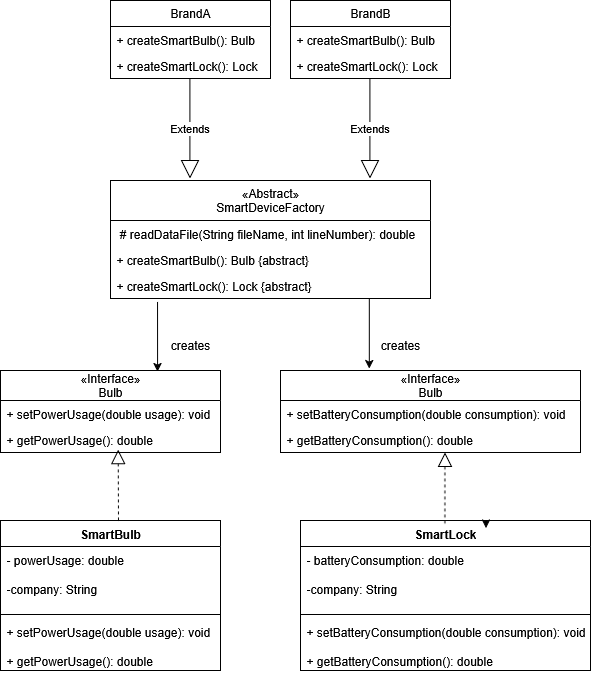

The diagram above was exported from draw.io. Its source (the exported page's mxGraphModel, read from the mxfile embedded in the PNG):
<mxGraphModel dx="2066" dy="1159" grid="1" gridSize="10" guides="1" tooltips="1" connect="1" arrows="1" fold="1" page="1" pageScale="1" pageWidth="850" pageHeight="1100" math="0" shadow="0">
  <root>
    <mxCell id="0" />
    <mxCell id="1" parent="0" />
    <mxCell id="vrd-QxSAwBzsyGw3muJ5-6" value="«Abstract»&lt;div&gt;SmartDeviceFactory&lt;/div&gt;" style="swimlane;fontStyle=0;childLayout=stackLayout;horizontal=1;startSize=40;fillColor=none;horizontalStack=0;resizeParent=1;resizeParentMax=0;resizeLast=0;collapsible=1;marginBottom=0;whiteSpace=wrap;html=1;" parent="1" vertex="1">
      <mxGeometry x="180" y="230" width="320" height="118" as="geometry" />
    </mxCell>
    <mxCell id="vrd-QxSAwBzsyGw3muJ5-7" value="&amp;nbsp;#&amp;nbsp;readDataFile(String fileName, int lineNumber): double" style="text;strokeColor=none;fillColor=none;align=left;verticalAlign=top;spacingLeft=4;spacingRight=4;overflow=hidden;rotatable=0;points=[[0,0.5],[1,0.5]];portConstraint=eastwest;whiteSpace=wrap;html=1;" parent="vrd-QxSAwBzsyGw3muJ5-6" vertex="1">
      <mxGeometry y="40" width="320" height="26" as="geometry" />
    </mxCell>
    <mxCell id="vrd-QxSAwBzsyGw3muJ5-8" value="+ createSmartBulb(): Bulb {abstract}&lt;div&gt;&lt;br style=&quot;text-align: center;&quot;&gt;&lt;/div&gt;" style="text;strokeColor=none;fillColor=none;align=left;verticalAlign=top;spacingLeft=4;spacingRight=4;overflow=hidden;rotatable=0;points=[[0,0.5],[1,0.5]];portConstraint=eastwest;whiteSpace=wrap;html=1;" parent="vrd-QxSAwBzsyGw3muJ5-6" vertex="1">
      <mxGeometry y="66" width="320" height="26" as="geometry" />
    </mxCell>
    <mxCell id="vrd-QxSAwBzsyGw3muJ5-9" value="+&amp;nbsp;createSmartLock(): Lock {abstract}" style="text;strokeColor=none;fillColor=none;align=left;verticalAlign=top;spacingLeft=4;spacingRight=4;overflow=hidden;rotatable=0;points=[[0,0.5],[1,0.5]];portConstraint=eastwest;whiteSpace=wrap;html=1;" parent="vrd-QxSAwBzsyGw3muJ5-6" vertex="1">
      <mxGeometry y="92" width="320" height="26" as="geometry" />
    </mxCell>
    <mxCell id="vrd-QxSAwBzsyGw3muJ5-12" value="BrandA" style="swimlane;fontStyle=0;childLayout=stackLayout;horizontal=1;startSize=26;fillColor=none;horizontalStack=0;resizeParent=1;resizeParentMax=0;resizeLast=0;collapsible=1;marginBottom=0;whiteSpace=wrap;html=1;" parent="1" vertex="1">
      <mxGeometry x="180" y="50" width="160" height="78" as="geometry" />
    </mxCell>
    <mxCell id="vrd-QxSAwBzsyGw3muJ5-14" value="+&amp;nbsp;createSmartBulb(): Bulb&amp;nbsp;&lt;div&gt;&lt;br style=&quot;text-align: center;&quot;&gt;&lt;/div&gt;" style="text;strokeColor=none;fillColor=none;align=left;verticalAlign=top;spacingLeft=4;spacingRight=4;overflow=hidden;rotatable=0;points=[[0,0.5],[1,0.5]];portConstraint=eastwest;whiteSpace=wrap;html=1;" parent="vrd-QxSAwBzsyGw3muJ5-12" vertex="1">
      <mxGeometry y="26" width="160" height="26" as="geometry" />
    </mxCell>
    <mxCell id="vrd-QxSAwBzsyGw3muJ5-15" value="+&amp;nbsp;createSmartLock(): Lock&amp;nbsp;" style="text;strokeColor=none;fillColor=none;align=left;verticalAlign=top;spacingLeft=4;spacingRight=4;overflow=hidden;rotatable=0;points=[[0,0.5],[1,0.5]];portConstraint=eastwest;whiteSpace=wrap;html=1;" parent="vrd-QxSAwBzsyGw3muJ5-12" vertex="1">
      <mxGeometry y="52" width="160" height="26" as="geometry" />
    </mxCell>
    <mxCell id="vrd-QxSAwBzsyGw3muJ5-17" value="BrandB" style="swimlane;fontStyle=0;childLayout=stackLayout;horizontal=1;startSize=26;fillColor=none;horizontalStack=0;resizeParent=1;resizeParentMax=0;resizeLast=0;collapsible=1;marginBottom=0;whiteSpace=wrap;html=1;" parent="1" vertex="1">
      <mxGeometry x="360" y="50" width="160" height="78" as="geometry" />
    </mxCell>
    <mxCell id="vrd-QxSAwBzsyGw3muJ5-18" value="+&amp;nbsp;createSmartBulb(): Bulb&amp;nbsp;&lt;div&gt;&lt;br style=&quot;text-align: center;&quot;&gt;&lt;/div&gt;" style="text;strokeColor=none;fillColor=none;align=left;verticalAlign=top;spacingLeft=4;spacingRight=4;overflow=hidden;rotatable=0;points=[[0,0.5],[1,0.5]];portConstraint=eastwest;whiteSpace=wrap;html=1;" parent="vrd-QxSAwBzsyGw3muJ5-17" vertex="1">
      <mxGeometry y="26" width="160" height="26" as="geometry" />
    </mxCell>
    <mxCell id="vrd-QxSAwBzsyGw3muJ5-19" value="+&amp;nbsp;createSmartLock(): Lock&amp;nbsp;" style="text;strokeColor=none;fillColor=none;align=left;verticalAlign=top;spacingLeft=4;spacingRight=4;overflow=hidden;rotatable=0;points=[[0,0.5],[1,0.5]];portConstraint=eastwest;whiteSpace=wrap;html=1;" parent="vrd-QxSAwBzsyGw3muJ5-17" vertex="1">
      <mxGeometry y="52" width="160" height="26" as="geometry" />
    </mxCell>
    <mxCell id="vrd-QxSAwBzsyGw3muJ5-20" value="Extends" style="endArrow=block;endSize=16;endFill=0;html=1;rounded=0;entryX=0.5;entryY=0;entryDx=0;entryDy=0;" parent="1" edge="1">
      <mxGeometry width="160" relative="1" as="geometry">
        <mxPoint x="259.41" y="128" as="sourcePoint" />
        <mxPoint x="259.41" y="228" as="targetPoint" />
      </mxGeometry>
    </mxCell>
    <mxCell id="vrd-QxSAwBzsyGw3muJ5-21" value="Extends" style="endArrow=block;endSize=16;endFill=0;html=1;rounded=0;entryX=0.5;entryY=0;entryDx=0;entryDy=0;" parent="1" edge="1">
      <mxGeometry width="160" relative="1" as="geometry">
        <mxPoint x="439.41" y="128" as="sourcePoint" />
        <mxPoint x="439.41" y="228" as="targetPoint" />
      </mxGeometry>
    </mxCell>
    <mxCell id="vrd-QxSAwBzsyGw3muJ5-24" value="&lt;div&gt;&lt;span style=&quot;color: rgba(0, 0, 0, 0); font-family: monospace; font-size: 0px; text-align: start; text-wrap-mode: nowrap;&quot;&gt;&lt;span style=&quot;background-color: transparent; color: light-dark(rgb(0, 0, 0), rgb(255, 255, 255)); font-family: Helvetica; font-size: 12px; text-align: center; text-wrap-mode: wrap;&quot;&gt;«Interface»&lt;/span&gt;3CmxGraphModel%3E%3Croot%3E%3CmxCell%20id%3D%220%22%2F%3E%3CmxCell%20id%3D%221%22%20parent%3D%220%22%2F%3E%3CmxCell%20id%3D%222%22%20value%3D%22Classname%22%20style%3D%22swimlane%3BfontStyle%3D0%3BchildLayout%3DstackLayout%3Bhorizontal%3D1%3BstartSize%3D26%3BfillColor%3Dnone%3BhorizontalStack%3D0%3BresizeParent%3D1%3BresizeParentMax%3D0%3BresizeLast%3D0%3Bcollapsible%3D1%3BmarginBottom%3D0%3BwhiteSpace%3Dwrap%3Bhtml%3D1%3B%22%20vertex%3D%221%22%20parent%3D%221%22%3E%3CmxGeometry%20x%3D%22190%22%20y%3D%22410%22%20width%3D%22140%22%20height%3D%2278%22%20as%3D%22geometry%22%2F%3E%3C%2FmxCell%3E%3CmxCell%20id%3D%223%22%20value%3D%22%2B%20field%3A%20type%22%20style%3D%22text%3BstrokeColor%3Dnone%3BfillColor%3Dnone%3Balign%3Dleft%3BverticalAlign%3Dtop%3BspacingLeft%3D4%3BspacingRight%3D4%3Boverflow%3Dhidden%3Brotatable%3D0%3Bpoints%3D%5B%5B0%2C0.5%5D%2C%5B1%2C0.5%5D%5D%3BportConstraint%3Deastwest%3BwhiteSpace%3Dwrap%3Bhtml%3D1%3B%22%20vertex%3D%221%22%20parent%3D%222%22%3E%3CmxGeometry%20y%3D%2226%22%20width%3D%22140%22%20height%3D%2226%22%20as%3D%22geometry%22%2F%3E%3C%2FmxCell%3E%3CmxCell%20id%3D%224%22%20value%3D%22%2B%20field%3A%20type%22%20style%3D%22text%3BstrokeColor%3Dnone%3BfillColor%3Dnone%3Balign%3Dleft%3BverticalAlign%3Dtop%3BspacingLeft%3D4%3BspacingRight%3D4%3Boverflow%3Dhidden%3Brotatable%3D0%3Bpoints%3D%5B%5B0%2C0.5%5D%2C%5B1%2C0.5%5D%5D%3BportConstraint%3Deastwest%3BwhiteSpace%3Dwrap%3Bhtml%3D1%3B%22%20vertex%3D%221%22%20parent%3D%222%22%3E%3CmxGeometry%20y%3D%2252%22%20width%3D%22140%22%20height%3D%2226%22%20as%3D%22geometry%22%2F%3E%3C%2FmxCell%3E%3C%2Froot%3E%3C%2FmxGraphModel%3E&lt;/span&gt;&lt;/div&gt;Bulb" style="swimlane;fontStyle=0;childLayout=stackLayout;horizontal=1;startSize=30;fillColor=none;horizontalStack=0;resizeParent=1;resizeParentMax=0;resizeLast=0;collapsible=1;marginBottom=0;whiteSpace=wrap;html=1;" parent="1" vertex="1">
      <mxGeometry x="70" y="420" width="220" height="82" as="geometry" />
    </mxCell>
    <mxCell id="vrd-QxSAwBzsyGw3muJ5-25" value="+ setPowerUsage(double usage): void" style="text;strokeColor=none;fillColor=none;align=left;verticalAlign=top;spacingLeft=4;spacingRight=4;overflow=hidden;rotatable=0;points=[[0,0.5],[1,0.5]];portConstraint=eastwest;whiteSpace=wrap;html=1;" parent="vrd-QxSAwBzsyGw3muJ5-24" vertex="1">
      <mxGeometry y="30" width="220" height="26" as="geometry" />
    </mxCell>
    <mxCell id="vrd-QxSAwBzsyGw3muJ5-26" value="+ getPowerUsage(): double" style="text;strokeColor=none;fillColor=none;align=left;verticalAlign=top;spacingLeft=4;spacingRight=4;overflow=hidden;rotatable=0;points=[[0,0.5],[1,0.5]];portConstraint=eastwest;whiteSpace=wrap;html=1;" parent="vrd-QxSAwBzsyGw3muJ5-24" vertex="1">
      <mxGeometry y="56" width="220" height="26" as="geometry" />
    </mxCell>
    <mxCell id="vrd-QxSAwBzsyGw3muJ5-31" value="&lt;div&gt;&lt;span style=&quot;color: rgba(0, 0, 0, 0); font-family: monospace; font-size: 0px; text-align: start; text-wrap-mode: nowrap;&quot;&gt;&lt;span style=&quot;background-color: transparent; color: light-dark(rgb(0, 0, 0), rgb(255, 255, 255)); font-family: Helvetica; font-size: 12px; text-align: center; text-wrap-mode: wrap;&quot;&gt;«Interface»&lt;/span&gt;3CmxGraphModel%3E%3Croot%3E%3CmxCell%20id%3D%220%22%2F%3E%3CmxCell%20id%3D%221%22%20parent%3D%220%22%2F%3E%3CmxCell%20id%3D%222%22%20value%3D%22Classname%22%20style%3D%22swimlane%3BfontStyle%3D0%3BchildLayout%3DstackLayout%3Bhorizontal%3D1%3BstartSize%3D26%3BfillColor%3Dnone%3BhorizontalStack%3D0%3BresizeParent%3D1%3BresizeParentMax%3D0%3BresizeLast%3D0%3Bcollapsible%3D1%3BmarginBottom%3D0%3BwhiteSpace%3Dwrap%3Bhtml%3D1%3B%22%20vertex%3D%221%22%20parent%3D%221%22%3E%3CmxGeometry%20x%3D%22190%22%20y%3D%22410%22%20width%3D%22140%22%20height%3D%2278%22%20as%3D%22geometry%22%2F%3E%3C%2FmxCell%3E%3CmxCell%20id%3D%223%22%20value%3D%22%2B%20field%3A%20type%22%20style%3D%22text%3BstrokeColor%3Dnone%3BfillColor%3Dnone%3Balign%3Dleft%3BverticalAlign%3Dtop%3BspacingLeft%3D4%3BspacingRight%3D4%3Boverflow%3Dhidden%3Brotatable%3D0%3Bpoints%3D%5B%5B0%2C0.5%5D%2C%5B1%2C0.5%5D%5D%3BportConstraint%3Deastwest%3BwhiteSpace%3Dwrap%3Bhtml%3D1%3B%22%20vertex%3D%221%22%20parent%3D%222%22%3E%3CmxGeometry%20y%3D%2226%22%20width%3D%22140%22%20height%3D%2226%22%20as%3D%22geometry%22%2F%3E%3C%2FmxCell%3E%3CmxCell%20id%3D%224%22%20value%3D%22%2B%20field%3A%20type%22%20style%3D%22text%3BstrokeColor%3Dnone%3BfillColor%3Dnone%3Balign%3Dleft%3BverticalAlign%3Dtop%3BspacingLeft%3D4%3BspacingRight%3D4%3Boverflow%3Dhidden%3Brotatable%3D0%3Bpoints%3D%5B%5B0%2C0.5%5D%2C%5B1%2C0.5%5D%5D%3BportConstraint%3Deastwest%3BwhiteSpace%3Dwrap%3Bhtml%3D1%3B%22%20vertex%3D%221%22%20parent%3D%222%22%3E%3CmxGeometry%20y%3D%2252%22%20width%3D%22140%22%20height%3D%2226%22%20as%3D%22geometry%22%2F%3E%3C%2FmxCell%3E%3C%2Froot%3E%3C%2FmxGraphModel%3E&lt;/span&gt;&lt;/div&gt;Bulb" style="swimlane;fontStyle=0;childLayout=stackLayout;horizontal=1;startSize=30;fillColor=none;horizontalStack=0;resizeParent=1;resizeParentMax=0;resizeLast=0;collapsible=1;marginBottom=0;whiteSpace=wrap;html=1;" parent="1" vertex="1">
      <mxGeometry x="350" y="420" width="300" height="82" as="geometry" />
    </mxCell>
    <mxCell id="vrd-QxSAwBzsyGw3muJ5-32" value="+&amp;nbsp;setBatteryConsumption(double consumption): void" style="text;strokeColor=none;fillColor=none;align=left;verticalAlign=top;spacingLeft=4;spacingRight=4;overflow=hidden;rotatable=0;points=[[0,0.5],[1,0.5]];portConstraint=eastwest;whiteSpace=wrap;html=1;" parent="vrd-QxSAwBzsyGw3muJ5-31" vertex="1">
      <mxGeometry y="30" width="300" height="26" as="geometry" />
    </mxCell>
    <mxCell id="vrd-QxSAwBzsyGw3muJ5-33" value="+&amp;nbsp;getBatteryConsumption(): double" style="text;strokeColor=none;fillColor=none;align=left;verticalAlign=top;spacingLeft=4;spacingRight=4;overflow=hidden;rotatable=0;points=[[0,0.5],[1,0.5]];portConstraint=eastwest;whiteSpace=wrap;html=1;" parent="vrd-QxSAwBzsyGw3muJ5-31" vertex="1">
      <mxGeometry y="56" width="300" height="26" as="geometry" />
    </mxCell>
    <mxCell id="vrd-QxSAwBzsyGw3muJ5-36" value="creates" style="text;html=1;align=center;verticalAlign=middle;whiteSpace=wrap;rounded=0;" parent="1" vertex="1">
      <mxGeometry x="230" y="380" width="60" height="30" as="geometry" />
    </mxCell>
    <mxCell id="vrd-QxSAwBzsyGw3muJ5-37" value="creates" style="text;html=1;align=center;verticalAlign=middle;whiteSpace=wrap;rounded=0;" parent="1" vertex="1">
      <mxGeometry x="440" y="380" width="60" height="30" as="geometry" />
    </mxCell>
    <mxCell id="vrd-QxSAwBzsyGw3muJ5-38" value="" style="endArrow=classic;html=1;rounded=0;exitX=0.147;exitY=1.133;exitDx=0;exitDy=0;exitPerimeter=0;entryX=0.714;entryY=0.014;entryDx=0;entryDy=0;entryPerimeter=0;" parent="1" source="vrd-QxSAwBzsyGw3muJ5-9" target="vrd-QxSAwBzsyGw3muJ5-24" edge="1">
      <mxGeometry width="50" height="50" relative="1" as="geometry">
        <mxPoint x="230.18" y="380" as="sourcePoint" />
        <mxPoint x="230" y="420" as="targetPoint" />
        <Array as="points" />
      </mxGeometry>
    </mxCell>
    <mxCell id="vrd-QxSAwBzsyGw3muJ5-39" value="" style="endArrow=classic;html=1;rounded=0;entryX=0.714;entryY=0.014;entryDx=0;entryDy=0;entryPerimeter=0;" parent="1" edge="1">
      <mxGeometry width="50" height="50" relative="1" as="geometry">
        <mxPoint x="438.82" y="348" as="sourcePoint" />
        <mxPoint x="438.82" y="418" as="targetPoint" />
        <Array as="points" />
      </mxGeometry>
    </mxCell>
    <mxCell id="vrd-QxSAwBzsyGw3muJ5-40" value="SmartBulb" style="swimlane;fontStyle=1;align=center;verticalAlign=top;childLayout=stackLayout;horizontal=1;startSize=26;horizontalStack=0;resizeParent=1;resizeParentMax=0;resizeLast=0;collapsible=1;marginBottom=0;whiteSpace=wrap;html=1;" parent="1" vertex="1">
      <mxGeometry x="70" y="570" width="220" height="150" as="geometry" />
    </mxCell>
    <mxCell id="vrd-QxSAwBzsyGw3muJ5-41" value="- powerUsage: double&lt;div&gt;&lt;br&gt;&lt;div&gt;-company: String&lt;/div&gt;&lt;/div&gt;" style="text;strokeColor=none;fillColor=none;align=left;verticalAlign=top;spacingLeft=4;spacingRight=4;overflow=hidden;rotatable=0;points=[[0,0.5],[1,0.5]];portConstraint=eastwest;whiteSpace=wrap;html=1;" parent="vrd-QxSAwBzsyGw3muJ5-40" vertex="1">
      <mxGeometry y="26" width="220" height="64" as="geometry" />
    </mxCell>
    <mxCell id="vrd-QxSAwBzsyGw3muJ5-42" value="" style="line;strokeWidth=1;fillColor=none;align=left;verticalAlign=middle;spacingTop=-1;spacingLeft=3;spacingRight=3;rotatable=0;labelPosition=right;points=[];portConstraint=eastwest;strokeColor=inherit;" parent="vrd-QxSAwBzsyGw3muJ5-40" vertex="1">
      <mxGeometry y="90" width="220" height="8" as="geometry" />
    </mxCell>
    <mxCell id="vrd-QxSAwBzsyGw3muJ5-43" value="+ setPowerUsage(double usage): void&lt;div&gt;&lt;br&gt;&lt;/div&gt;&lt;div&gt;+ getPowerUsage(): double&lt;/div&gt;" style="text;strokeColor=none;fillColor=none;align=left;verticalAlign=top;spacingLeft=4;spacingRight=4;overflow=hidden;rotatable=0;points=[[0,0.5],[1,0.5]];portConstraint=eastwest;whiteSpace=wrap;html=1;" parent="vrd-QxSAwBzsyGw3muJ5-40" vertex="1">
      <mxGeometry y="98" width="220" height="52" as="geometry" />
    </mxCell>
    <mxCell id="vrd-QxSAwBzsyGw3muJ5-49" value="SmartLock" style="swimlane;fontStyle=1;align=center;verticalAlign=top;childLayout=stackLayout;horizontal=1;startSize=26;horizontalStack=0;resizeParent=1;resizeParentMax=0;resizeLast=0;collapsible=1;marginBottom=0;whiteSpace=wrap;html=1;" parent="1" vertex="1">
      <mxGeometry x="370" y="570" width="290" height="150" as="geometry" />
    </mxCell>
    <mxCell id="vrd-QxSAwBzsyGw3muJ5-50" value="- batteryConsumption: double&lt;div&gt;&lt;br&gt;&lt;div&gt;-company: String&lt;/div&gt;&lt;/div&gt;" style="text;strokeColor=none;fillColor=none;align=left;verticalAlign=top;spacingLeft=4;spacingRight=4;overflow=hidden;rotatable=0;points=[[0,0.5],[1,0.5]];portConstraint=eastwest;whiteSpace=wrap;html=1;" parent="vrd-QxSAwBzsyGw3muJ5-49" vertex="1">
      <mxGeometry y="26" width="290" height="64" as="geometry" />
    </mxCell>
    <mxCell id="vrd-QxSAwBzsyGw3muJ5-51" value="" style="line;strokeWidth=1;fillColor=none;align=left;verticalAlign=middle;spacingTop=-1;spacingLeft=3;spacingRight=3;rotatable=0;labelPosition=right;points=[];portConstraint=eastwest;strokeColor=inherit;" parent="vrd-QxSAwBzsyGw3muJ5-49" vertex="1">
      <mxGeometry y="90" width="290" height="8" as="geometry" />
    </mxCell>
    <mxCell id="vrd-QxSAwBzsyGw3muJ5-52" value="&lt;div&gt;+&amp;nbsp;setBatteryConsumption(double consumption): void&lt;/div&gt;&lt;div&gt;&lt;br&gt;&lt;/div&gt;&lt;div&gt;+&amp;nbsp;getBatteryConsumption(): double&lt;/div&gt;" style="text;strokeColor=none;fillColor=none;align=left;verticalAlign=top;spacingLeft=4;spacingRight=4;overflow=hidden;rotatable=0;points=[[0,0.5],[1,0.5]];portConstraint=eastwest;whiteSpace=wrap;html=1;" parent="vrd-QxSAwBzsyGw3muJ5-49" vertex="1">
      <mxGeometry y="98" width="290" height="52" as="geometry" />
    </mxCell>
    <mxCell id="vrd-QxSAwBzsyGw3muJ5-53" style="edgeStyle=orthogonalEdgeStyle;rounded=0;orthogonalLoop=1;jettySize=auto;html=1;exitX=0.75;exitY=0;exitDx=0;exitDy=0;entryX=0.64;entryY=0.051;entryDx=0;entryDy=0;entryPerimeter=0;" parent="1" source="vrd-QxSAwBzsyGw3muJ5-49" target="vrd-QxSAwBzsyGw3muJ5-49" edge="1">
      <mxGeometry relative="1" as="geometry" />
    </mxCell>
    <mxCell id="vrd-QxSAwBzsyGw3muJ5-54" value="" style="endArrow=block;dashed=1;endFill=0;endSize=12;html=1;rounded=0;entryX=0.535;entryY=0.894;entryDx=0;entryDy=0;entryPerimeter=0;" parent="1" target="vrd-QxSAwBzsyGw3muJ5-26" edge="1">
      <mxGeometry width="160" relative="1" as="geometry">
        <mxPoint x="188" y="570" as="sourcePoint" />
        <mxPoint x="290" y="560" as="targetPoint" />
      </mxGeometry>
    </mxCell>
    <mxCell id="vrd-QxSAwBzsyGw3muJ5-55" value="" style="endArrow=block;dashed=1;endFill=0;endSize=12;html=1;rounded=0;entryX=0.535;entryY=0.894;entryDx=0;entryDy=0;entryPerimeter=0;" parent="1" edge="1">
      <mxGeometry width="160" relative="1" as="geometry">
        <mxPoint x="514.41" y="573" as="sourcePoint" />
        <mxPoint x="514.41" y="502" as="targetPoint" />
      </mxGeometry>
    </mxCell>
  </root>
</mxGraphModel>